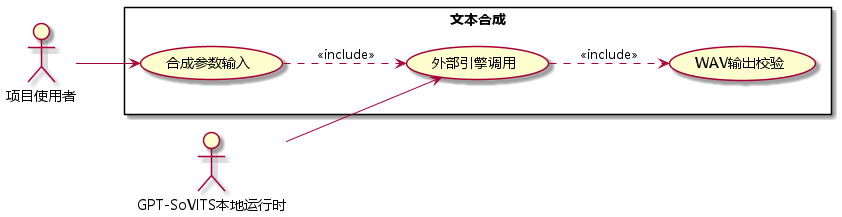

The diagram above was rendered by PlantUML. Its source (embedded in the PNG):
@startuml
left to right direction
skinparam defaultFontName Microsoft YaHei
actor "项目使用者" as User
actor "GPT-SoVITS本地运行时" as Engine
rectangle "文本合成" {
 usecase "合成参数输入" as A
 usecase "外部引擎调用" as B
 usecase "WAV输出校验" as C
}
User --> A
Engine --> B
A ..> B : <<include>>
B ..> C : <<include>>
@enduml